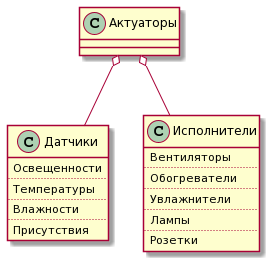

The diagram above was rendered by PlantUML. Its source (embedded in the PNG):
@startuml
class Актуаторы {}

class Датчики {
 Освещенности
 ..
 Температуры
 ..
 Влажности
 ..
 Присутствия
}

class Исполнители {
  Вентиляторы
 ..
 Обогреватели
..
Увлажнители
..
Лампы
..
Розетки
}

Актуаторы o-- Датчики
Актуаторы o-- Исполнители
@enduml